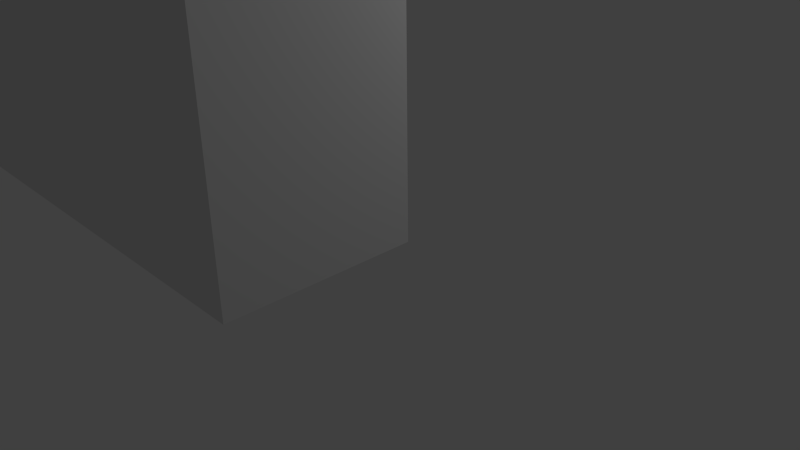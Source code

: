# Source: Casino.blend  (saved by Blender 2.73.0; exported with 4.5.12 LTS)
import bpy
from mathutils import Matrix  # noqa: F401  (used for matrix-valued properties, if any)

bpy.ops.wm.read_factory_settings(use_empty=True)
scene = bpy.context.scene
scene.name = 'Scene'

# ---- collections
col_collection_1 = bpy.data.collections.new('Collection 1'); scene.collection.children.link(col_collection_1)

# ---- materials (node trees are filled in below, after node groups)
mat_material = bpy.data.materials.new('Material')
mat_material.alpha_threshold = 0.0
mat_material.use_transparent_shadow = False
mat_material.roughness = 0.5
mat_material.line_color = (0.0, 0.0, 0.0, 1.0)

# ---- material node trees

# ---- world
world_world = bpy.data.worlds.new('World'); scene.world = world_world
world_world.color = (0.05088, 0.05088, 0.05088)
world_world.use_sun_shadow = False
world_world.sun_shadow_jitter_overblur = 0.0
world_world.cycles.sampling_method = 'MANUAL'
world_world.cycles.sample_map_resolution = 256

# ---- cameras
cam_camera = bpy.data.cameras.new('Camera')
cam_camera.clip_end = 100.0
cam_camera.lens = 35.0
cam_camera.sensor_width = 32.0
cam_camera.sensor_height = 18.0
cam_camera.ortho_scale = 7.314
cam_camera.dof.focus_distance = 0.0
cam_camera.dof.aperture_fstop = 128.0

# ---- lights
light_lamp = bpy.data.lights.new('Lamp', 'POINT')
light_lamp.transmission_factor = 0.0
light_lamp.cutoff_distance = 30.0
light_lamp.energy = 100.0
light_lamp.shadow_buffer_clip_start = 1.001
light_lamp.shadow_soft_size = 0.1
light_lamp.shadow_maximum_resolution = 0.006
light_lamp.use_absolute_resolution = True
light_lamp.cycles.use_multiple_importance_sampling = False

# ---- meshes
me_cube = bpy.data.meshes.new('Cube')
me_cube.from_pydata([(1.0, 1.0, -1.0), (1.0, -1.0, -1.0), (-1.0, -1.0, -1.0), (-1.0, 1.0, -1.0), (1.0, 1.0, 0.8318), (1.0, -1.0, 0.8318), (-1.0, -1.0, 0.8318), (-1.0, 1.0, 0.8318), (0.8881, 1.0, -1.0), (0.4286, 1.0, -1.0), (0.3177, 1.0, -1.0), (-0.2346, 1.0, -1.0), (-0.326, 1.0, -1.0), (-0.8674, 1.0, -1.0), (0.8881, -1.0, -1.0), (0.4286, -1.0, -1.0), (0.3177, -1.0, -1.0), (-0.2346, -1.0, -1.0), (-0.326, -1.0, -1.0), (-0.8674, -1.0, -1.0), (0.8881, 1.0, 0.8318), (0.4286, 1.0, 0.8318), (0.3177, 1.0, 0.8318), (-0.2346, 1.0, 0.8318), (-0.326, 1.0, 0.8318), (-0.8674, 1.0, 0.8318), (0.8881, -1.0, 0.8318), (0.4286, -1.0, 0.8318), (0.3177, -1.0, 0.8318), (-0.2346, -1.0, 0.8318), (-0.326, -1.0, 0.8318), (-0.8674, -1.0, 0.8318), (1.0, 1.0, -0.9424), (1.0, 1.0, -0.5556), (1.0, 1.0, -0.509), (1.0, 1.0, -0.1111), (1.0, 1.0, -0.0445), (1.0, 1.0, 0.3333), (1.0, 1.0, 0.3869), (1.0, 1.0, 0.7778), (1.0, -1.0, -0.9424), (1.0, -1.0, -0.5556), (1.0, -1.0, -0.509), (1.0, -1.0, -0.1111), (1.0, -1.0, -0.0445), (1.0, -1.0, 0.3333), (1.0, -1.0, 0.3869), (1.0, -1.0, 0.7778), (-1.0, -1.0, -0.9424), (-1.0, -1.0, -0.5556), (-1.0, -1.0, -0.509), (-1.0, -1.0, -0.1111), (-1.0, -1.0, -0.0445), (-1.0, -1.0, 0.3333), (-1.0, -1.0, 0.3869), (-1.0, -1.0, 0.7778), (-1.0, 1.0, -0.9424), (-1.0, 1.0, -0.5556), (-1.0, 1.0, -0.509), (-1.0, 1.0, -0.1111), (-1.0, 1.0, -0.0445), (-1.0, 1.0, 0.3333), (-1.0, 1.0, 0.3869), (-1.0, 1.0, 0.7778), (0.8881, 1.0, -0.9424), (0.8881, 1.0, -0.5556), (0.8881, 1.0, -0.509), (0.8881, 1.0, -0.1111), (0.8881, 1.0, -0.0445), (0.8881, 1.0, 0.3333), (0.8881, 1.0, 0.3869), (0.8881, 1.0, 0.7778), (0.4286, 1.0, -0.9424), (0.4286, 1.0, -0.5556), (0.4286, 1.0, -0.509), (0.4286, 1.0, -0.1111), (0.4286, 1.0, -0.0445), (0.4286, 1.0, 0.3333), (0.4286, 1.0, 0.3869), (0.4286, 1.0, 0.7778), (0.3177, 1.0, -0.9424), (0.3177, 1.0, -0.5556), (0.3177, 1.0, -0.509), (0.3177, 1.0, -0.1111), (0.3177, 1.0, -0.0445), (0.3177, 1.0, 0.3333), (0.3177, 1.0, 0.3869), (0.3177, 1.0, 0.7778), (-0.2346, 1.0, -0.9424), (-0.2346, 1.0, -0.5556), (-0.2346, 1.0, -0.509), (-0.2346, 1.0, -0.1111), (-0.2346, 1.0, -0.0445), (-0.2346, 1.0, 0.3333), (-0.2346, 1.0, 0.3869), (-0.2346, 1.0, 0.7778), (-0.326, 1.0, -0.9424), (-0.326, 1.0, -0.5556), (-0.326, 1.0, -0.509), (-0.326, 1.0, -0.1111), (-0.326, 1.0, -0.0445), (-0.326, 1.0, 0.3333), (-0.326, 1.0, 0.3869), (-0.326, 1.0, 0.7778), (-0.8674, 1.0, -0.9424), (-0.8674, 1.0, -0.5556), (-0.8674, 1.0, -0.509), (-0.8674, 1.0, -0.1111), (-0.8674, 1.0, -0.0445), (-0.8674, 1.0, 0.3333), (-0.8674, 1.0, 0.3869), (-0.8674, 1.0, 0.7778), (0.8881, -1.0, 0.7778), (0.8881, -1.0, 0.3869), (0.8881, -1.0, 0.3333), (0.8881, -1.0, -0.0445), (0.8881, -1.0, -0.1111), (0.8881, -1.0, -0.509), (0.8881, -1.0, -0.5556), (0.8881, -1.0, -0.9424), (0.4286, -1.0, 0.7778), (0.4286, -1.0, 0.3869), (0.4286, -1.0, 0.3333), (0.4286, -1.0, -0.0445), (0.4286, -1.0, -0.1111), (0.4286, -1.0, -0.509), (0.4286, -1.0, -0.5556), (0.4286, -1.0, -0.9424), (0.3177, -1.0, 0.7778), (0.3177, -1.0, 0.3869), (0.3177, -1.0, 0.3333), (0.3177, -1.0, -0.0445), (0.3177, -1.0, -0.1111), (0.3177, -1.0, -0.509), (0.3177, -1.0, -0.5556), (0.3177, -1.0, -0.9424), (-0.2346, -1.0, 0.7778), (-0.2346, -1.0, 0.3869), (-0.2346, -1.0, 0.3333), (-0.2346, -1.0, -0.0445), (-0.2346, -1.0, -0.1111), (-0.2346, -1.0, -0.509), (-0.2346, -1.0, -0.5556), (-0.2346, -1.0, -0.9424), (-0.326, -1.0, 0.7778), (-0.326, -1.0, 0.3869), (-0.326, -1.0, 0.3333), (-0.326, -1.0, -0.0445), (-0.326, -1.0, -0.1111), (-0.326, -1.0, -0.509), (-0.326, -1.0, -0.5556), (-0.326, -1.0, -0.9424), (-0.8674, -1.0, 0.7778), (-0.8674, -1.0, 0.3869), (-0.8674, -1.0, 0.3333), (-0.8674, -1.0, -0.0445), (-0.8674, -1.0, -0.1111), (-0.8674, -1.0, -0.509), (-0.8674, -1.0, -0.5556), (-0.8674, -1.0, -0.9424)], [], [(13, 19, 2, 3), (25, 7, 6, 31), (39, 4, 5, 47), (152, 31, 6, 55), (55, 6, 7, 63), (104, 13, 3, 56), (32, 0, 8, 64), (64, 8, 9, 72), (72, 9, 10, 80), (80, 10, 11, 88), (88, 11, 12, 96), (96, 12, 13, 104), (47, 5, 26, 112), (112, 26, 27, 120), (120, 27, 28, 128), (128, 28, 29, 136), (136, 29, 30, 144), (144, 30, 31, 152), (4, 20, 26, 5), (20, 21, 27, 26), (21, 22, 28, 27), (22, 23, 29, 28), (23, 24, 30, 29), (24, 25, 31, 30), (0, 1, 14, 8), (8, 14, 15, 9), (9, 15, 16, 10), (10, 16, 17, 11), (11, 17, 18, 12), (12, 18, 19, 13), (18, 151, 159, 19), (151, 150, 158, 159), (150, 149, 157, 158), (149, 148, 156, 157), (148, 147, 155, 156), (147, 146, 154, 155), (146, 145, 153, 154), (145, 144, 152, 153), (17, 143, 151, 18), (143, 142, 150, 151), (142, 141, 149, 150), (141, 140, 148, 149), (140, 139, 147, 148), (139, 138, 146, 147), (138, 137, 145, 146), (137, 136, 144, 145), (16, 135, 143, 17), (135, 134, 142, 143), (134, 133, 141, 142), (133, 132, 140, 141), (132, 131, 139, 140), (131, 130, 138, 139), (130, 129, 137, 138), (129, 128, 136, 137), (15, 127, 135, 16), (127, 126, 134, 135), (126, 125, 133, 134), (125, 124, 132, 133), (124, 123, 131, 132), (123, 122, 130, 131), (122, 121, 129, 130), (121, 120, 128, 129), (14, 119, 127, 15), (119, 118, 126, 127), (118, 117, 125, 126), (117, 116, 124, 125), (116, 115, 123, 124), (115, 114, 122, 123), (114, 113, 121, 122), (113, 112, 120, 121), (1, 40, 119, 14), (40, 41, 118, 119), (41, 42, 117, 118), (42, 43, 116, 117), (43, 44, 115, 116), (44, 45, 114, 115), (45, 46, 113, 114), (46, 47, 112, 113), (24, 103, 111, 25), (103, 102, 110, 111), (102, 101, 109, 110), (101, 100, 108, 109), (100, 99, 107, 108), (99, 98, 106, 107), (98, 97, 105, 106), (97, 96, 104, 105), (23, 95, 103, 24), (95, 94, 102, 103), (94, 93, 101, 102), (93, 92, 100, 101), (92, 91, 99, 100), (91, 90, 98, 99), (90, 89, 97, 98), (89, 88, 96, 97), (22, 87, 95, 23), (87, 86, 94, 95), (86, 85, 93, 94), (85, 84, 92, 93), (84, 83, 91, 92), (83, 82, 90, 91), (82, 81, 89, 90), (81, 80, 88, 89), (21, 79, 87, 22), (79, 78, 86, 87), (78, 77, 85, 86), (77, 76, 84, 85), (76, 75, 83, 84), (75, 74, 82, 83), (74, 73, 81, 82), (73, 72, 80, 81), (20, 71, 79, 21), (71, 70, 78, 79), (70, 69, 77, 78), (69, 68, 76, 77), (68, 67, 75, 76), (67, 66, 74, 75), (66, 65, 73, 74), (65, 64, 72, 73), (4, 39, 71, 20), (39, 38, 70, 71), (38, 37, 69, 70), (37, 36, 68, 69), (36, 35, 67, 68), (35, 34, 66, 67), (34, 33, 65, 66), (33, 32, 64, 65), (25, 111, 63, 7), (111, 110, 62, 63), (110, 109, 61, 62), (109, 108, 60, 61), (108, 107, 59, 60), (107, 106, 58, 59), (106, 105, 57, 58), (105, 104, 56, 57), (2, 48, 56, 3), (48, 49, 57, 56), (49, 50, 58, 57), (50, 51, 59, 58), (51, 52, 60, 59), (52, 53, 61, 60), (53, 54, 62, 61), (54, 55, 63, 62), (19, 159, 48, 2), (159, 158, 49, 48), (158, 157, 50, 49), (157, 156, 51, 50), (156, 155, 52, 51), (155, 154, 53, 52), (154, 153, 54, 53), (153, 152, 55, 54), (0, 32, 40, 1), (32, 33, 41, 40), (33, 34, 42, 41), (34, 35, 43, 42), (35, 36, 44, 43), (36, 37, 45, 44), (37, 38, 46, 45), (38, 39, 47, 46)])
me_cube.materials.append(mat_material)
me_cube.use_remesh_preserve_volume = False
me_cube.use_remesh_preserve_attributes = False
me_cube.use_mirror_vertex_groups = False
me_cube.update()

# ---- objects
ob_cube = bpy.data.objects.new('Cube', me_cube)
ob_lamp = bpy.data.objects.new('Lamp', light_lamp)
ob_camera = bpy.data.objects.new('Camera', cam_camera)

# ---- transforms, parenting, visibility, modifiers, constraints
ob_cube.location = (0.0, -2.581, 4.578)
ob_cube.scale = (2.305, 1.0, 2.964)
ob_cube.lock_rotations_4d = False
ob_cube.empty_display_type = 'ARROWS'
ob_cube.lineart.crease_threshold = 0.0
ob_lamp.location = (4.076, 1.005, 5.904)
ob_lamp.rotation_euler = (0.6503, 0.05522, 1.866)
ob_lamp.lock_rotations_4d = False
ob_lamp.empty_display_type = 'ARROWS'
ob_lamp.color = (0.0, 0.0, 0.0, 0.0)
ob_lamp.lineart.crease_threshold = 0.0
ob_camera.location = (7.481, -6.508, 5.344)
ob_camera.rotation_euler = (1.109, 0.01082, 0.8149)
ob_camera.lock_rotations_4d = False
ob_camera.empty_display_type = 'ARROWS'
ob_camera.color = (0.0, 0.0, 0.0, 0.0)
ob_camera.display_type = 'WIRE'
ob_camera.lineart.crease_threshold = 0.0

# ---- collection membership
col_collection_1.objects.link(ob_cube)
col_collection_1.objects.link(ob_lamp)
col_collection_1.objects.link(ob_camera)

# ---- scene / render settings (as saved in the file)
scene.camera = ob_camera
scene.frame_start = 1; scene.frame_end = 250; scene.frame_set(1)
scene.render.engine = 'BLENDER_EEVEE_NEXT'
scene.render.resolution_percentage = 50
scene.render.dither_intensity = 0.0
scene.cycles.use_denoising = False
scene.cycles.samples = 10
scene.cycles.sampling_pattern = 'TABULATED_SOBOL'
scene.cycles.light_sampling_threshold = 0.0
scene.cycles.use_adaptive_sampling = False
scene.cycles.use_light_tree = False
scene.cycles.blur_glossy = 0.0
scene.cycles.pixel_filter_type = 'GAUSSIAN'
scene.cycles.sample_clamp_indirect = 0.0
scene.view_settings.view_transform = 'Standard'
bpy.context.view_layer.update()
